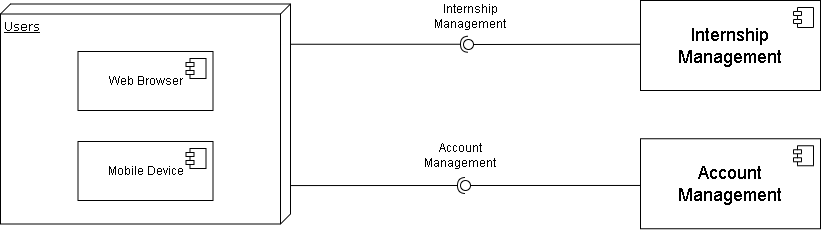

The diagram above was exported from draw.io. Its source (the exported page's mxGraphModel, read from the mxfile embedded in the PNG):
<mxGraphModel dx="1166" dy="621" grid="1" gridSize="10" guides="1" tooltips="1" connect="1" arrows="1" fold="1" page="1" pageScale="1" pageWidth="1100" pageHeight="850" background="none" math="0" shadow="0">
  <root>
    <mxCell id="0" />
    <mxCell id="1" parent="0" />
    <mxCell id="39150e848f15840c-1" value="Users" style="verticalAlign=top;align=left;spacingTop=8;spacingLeft=2;spacingRight=12;shape=cube;size=10;direction=south;fontStyle=4;html=1;rounded=0;shadow=0;comic=0;labelBackgroundColor=none;strokeWidth=1;fontFamily=Verdana;fontSize=12" parent="1" vertex="1">
      <mxGeometry x="135" y="293.5" width="290" height="220" as="geometry" />
    </mxCell>
    <mxCell id="ioRFcMX2OZ8lv-8FvP3L-35" value="" style="rounded=0;orthogonalLoop=1;jettySize=auto;html=1;endArrow=halfCircle;endFill=0;endSize=6;strokeWidth=1;sketch=0;" parent="1" edge="1">
      <mxGeometry relative="1" as="geometry">
        <mxPoint x="425" y="333.75" as="sourcePoint" />
        <mxPoint x="603" y="333.75" as="targetPoint" />
      </mxGeometry>
    </mxCell>
    <mxCell id="ioRFcMX2OZ8lv-8FvP3L-36" value="" style="rounded=0;orthogonalLoop=1;jettySize=auto;html=1;endArrow=oval;endFill=0;sketch=0;sourcePerimeterSpacing=0;targetPerimeterSpacing=0;endSize=10;exitX=0.001;exitY=0.486;exitDx=0;exitDy=0;exitPerimeter=0;" parent="1" source="ioRFcMX2OZ8lv-8FvP3L-53" edge="1">
      <mxGeometry relative="1" as="geometry">
        <mxPoint x="740.3600000000001" y="306.4599999999999" as="sourcePoint" />
        <mxPoint x="603" y="334" as="targetPoint" />
      </mxGeometry>
    </mxCell>
    <mxCell id="ioRFcMX2OZ8lv-8FvP3L-40" value="Internship Management" style="text;html=1;align=center;verticalAlign=middle;whiteSpace=wrap;rounded=0;" parent="1" vertex="1">
      <mxGeometry x="560" y="290" width="90" height="32.5" as="geometry" />
    </mxCell>
    <mxCell id="ioRFcMX2OZ8lv-8FvP3L-46" value="" style="rounded=0;orthogonalLoop=1;jettySize=auto;html=1;endArrow=halfCircle;endFill=0;endSize=6;strokeWidth=1;sketch=0;exitX=0.898;exitY=0;exitDx=0;exitDy=0;exitPerimeter=0;" parent="1" edge="1">
      <mxGeometry relative="1" as="geometry">
        <mxPoint x="425" y="475.05999999999995" as="sourcePoint" />
        <mxPoint x="600" y="475" as="targetPoint" />
      </mxGeometry>
    </mxCell>
    <mxCell id="ioRFcMX2OZ8lv-8FvP3L-47" value="" style="rounded=0;orthogonalLoop=1;jettySize=auto;html=1;endArrow=oval;endFill=0;sketch=0;sourcePerimeterSpacing=0;targetPerimeterSpacing=0;endSize=10;exitX=0;exitY=0.519;exitDx=0;exitDy=0;exitPerimeter=0;" parent="1" source="ioRFcMX2OZ8lv-8FvP3L-55" edge="1">
      <mxGeometry relative="1" as="geometry">
        <mxPoint x="766.56" y="623.185" as="sourcePoint" />
        <mxPoint x="600" y="475" as="targetPoint" />
      </mxGeometry>
    </mxCell>
    <mxCell id="ioRFcMX2OZ8lv-8FvP3L-48" value="&lt;div&gt;Account&lt;/div&gt;&lt;div&gt;Management&lt;/div&gt;" style="text;html=1;align=center;verticalAlign=middle;whiteSpace=wrap;rounded=0;" parent="1" vertex="1">
      <mxGeometry x="550" y="428.25" width="90" height="32.5" as="geometry" />
    </mxCell>
    <mxCell id="ioRFcMX2OZ8lv-8FvP3L-53" value="&lt;div&gt;&lt;font style=&quot;font-size: 18px;&quot;&gt;Internship&lt;/font&gt;&lt;/div&gt;&lt;div&gt;&lt;font style=&quot;font-size: 18px;&quot;&gt;Management&lt;br&gt;&lt;/font&gt;&lt;/div&gt;" style="html=1;dropTarget=0;whiteSpace=wrap;" parent="1" vertex="1">
      <mxGeometry x="775" y="290" width="180" height="90" as="geometry" />
    </mxCell>
    <mxCell id="ioRFcMX2OZ8lv-8FvP3L-54" value="" style="shape=module;jettyWidth=8;jettyHeight=4;" parent="ioRFcMX2OZ8lv-8FvP3L-53" vertex="1">
      <mxGeometry x="1" width="20" height="20" relative="1" as="geometry">
        <mxPoint x="-27" y="7" as="offset" />
      </mxGeometry>
    </mxCell>
    <mxCell id="ioRFcMX2OZ8lv-8FvP3L-55" value="&lt;div&gt;&lt;font style=&quot;font-size: 18px;&quot;&gt;Account&lt;/font&gt;&lt;/div&gt;&lt;div&gt;&lt;font style=&quot;font-size: 18px;&quot;&gt;Management&lt;br&gt;&lt;/font&gt;&lt;/div&gt;" style="html=1;dropTarget=0;whiteSpace=wrap;" parent="1" vertex="1">
      <mxGeometry x="775" y="428.25" width="180" height="90" as="geometry" />
    </mxCell>
    <mxCell id="ioRFcMX2OZ8lv-8FvP3L-56" value="" style="shape=module;jettyWidth=8;jettyHeight=4;" parent="ioRFcMX2OZ8lv-8FvP3L-55" vertex="1">
      <mxGeometry x="1" width="20" height="20" relative="1" as="geometry">
        <mxPoint x="-27" y="7" as="offset" />
      </mxGeometry>
    </mxCell>
    <mxCell id="ioRFcMX2OZ8lv-8FvP3L-57" value="&lt;div align=&quot;center&quot;&gt;Web Browser&lt;/div&gt;" style="html=1;dropTarget=0;whiteSpace=wrap;" parent="1" vertex="1">
      <mxGeometry x="212.5" y="341" width="135" height="59" as="geometry" />
    </mxCell>
    <mxCell id="ioRFcMX2OZ8lv-8FvP3L-58" value="" style="shape=module;jettyWidth=8;jettyHeight=4;" parent="ioRFcMX2OZ8lv-8FvP3L-57" vertex="1">
      <mxGeometry x="1" width="20" height="20" relative="1" as="geometry">
        <mxPoint x="-27" y="7" as="offset" />
      </mxGeometry>
    </mxCell>
    <mxCell id="ioRFcMX2OZ8lv-8FvP3L-61" value="&lt;div align=&quot;center&quot;&gt;Mobile Device&lt;/div&gt;" style="html=1;dropTarget=0;whiteSpace=wrap;" parent="1" vertex="1">
      <mxGeometry x="212.5" y="431" width="135" height="59" as="geometry" />
    </mxCell>
    <mxCell id="ioRFcMX2OZ8lv-8FvP3L-62" value="" style="shape=module;jettyWidth=8;jettyHeight=4;" parent="ioRFcMX2OZ8lv-8FvP3L-61" vertex="1">
      <mxGeometry x="1" width="20" height="20" relative="1" as="geometry">
        <mxPoint x="-27" y="7" as="offset" />
      </mxGeometry>
    </mxCell>
  </root>
</mxGraphModel>